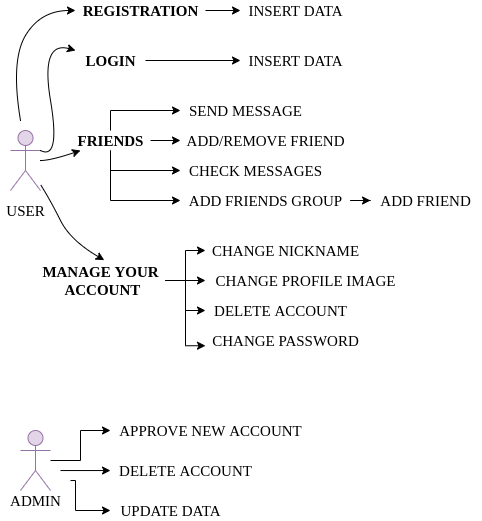

The diagram above was exported from draw.io. Its source (the exported page's mxGraphModel, read from the mxfile embedded in the PNG):
<mxGraphModel dx="2510" dy="1383" grid="1" gridSize="10" guides="1" tooltips="1" connect="1" arrows="1" fold="1" page="1" pageScale="1" pageWidth="850" pageHeight="1100" math="0" shadow="0">
  <root>
    <mxCell id="0" />
    <mxCell id="1" parent="0" />
    <mxCell id="8gGpTaePi1XTPVmqMvqz-1" value="" style="shape=umlActor;verticalLabelPosition=bottom;verticalAlign=top;html=1;outlineConnect=0;labelBackgroundColor=#ffffff;fontFamily=Garamond;fontSize=15;strokeColor=#9673a6;fillColor=#e1d5e7;labelBorderColor=default;fontColor=none;noLabel=1;" vertex="1" parent="1">
      <mxGeometry x="30" y="210" width="30" height="60" as="geometry" />
    </mxCell>
    <mxCell id="8gGpTaePi1XTPVmqMvqz-3" value="USER&lt;br&gt;" style="text;html=1;align=center;verticalAlign=middle;resizable=0;points=[];autosize=1;strokeColor=none;fillColor=none;fontSize=15;fontFamily=Garamond;fontColor=default;" vertex="1" parent="1">
      <mxGeometry x="20" y="280" width="50" height="20" as="geometry" />
    </mxCell>
    <mxCell id="8gGpTaePi1XTPVmqMvqz-16" value="" style="edgeStyle=orthogonalEdgeStyle;rounded=0;orthogonalLoop=1;jettySize=auto;html=1;fontFamily=Garamond;fontSize=15;fontColor=none;" edge="1" parent="1" source="8gGpTaePi1XTPVmqMvqz-4" target="8gGpTaePi1XTPVmqMvqz-5">
      <mxGeometry relative="1" as="geometry" />
    </mxCell>
    <mxCell id="8gGpTaePi1XTPVmqMvqz-4" value="REGISTRATION&lt;br&gt;" style="text;html=1;align=center;verticalAlign=middle;resizable=0;points=[];autosize=1;strokeColor=none;fillColor=none;fontSize=15;fontFamily=Garamond;fontColor=none;fontStyle=1" vertex="1" parent="1">
      <mxGeometry x="95" y="80" width="130" height="20" as="geometry" />
    </mxCell>
    <mxCell id="8gGpTaePi1XTPVmqMvqz-5" value="INSERT DATA&lt;br&gt;" style="text;html=1;align=center;verticalAlign=middle;resizable=0;points=[];autosize=1;strokeColor=none;fillColor=none;fontSize=15;fontFamily=Garamond;fontColor=none;" vertex="1" parent="1">
      <mxGeometry x="260" y="80" width="110" height="20" as="geometry" />
    </mxCell>
    <mxCell id="8gGpTaePi1XTPVmqMvqz-17" value="" style="edgeStyle=orthogonalEdgeStyle;rounded=0;orthogonalLoop=1;jettySize=auto;html=1;fontFamily=Garamond;fontSize=15;fontColor=none;" edge="1" parent="1" source="8gGpTaePi1XTPVmqMvqz-6" target="8gGpTaePi1XTPVmqMvqz-7">
      <mxGeometry relative="1" as="geometry" />
    </mxCell>
    <mxCell id="8gGpTaePi1XTPVmqMvqz-6" value="LOGIN&lt;br&gt;" style="text;html=1;align=center;verticalAlign=middle;resizable=0;points=[];autosize=1;strokeColor=none;fillColor=none;fontSize=15;fontFamily=Garamond;fontColor=none;fontStyle=1" vertex="1" parent="1">
      <mxGeometry x="95" y="130" width="70" height="20" as="geometry" />
    </mxCell>
    <mxCell id="8gGpTaePi1XTPVmqMvqz-7" value="INSERT DATA&lt;br&gt;" style="text;html=1;align=center;verticalAlign=middle;resizable=0;points=[];autosize=1;strokeColor=none;fillColor=none;fontSize=15;fontFamily=Garamond;fontColor=none;" vertex="1" parent="1">
      <mxGeometry x="260" y="130" width="110" height="20" as="geometry" />
    </mxCell>
    <mxCell id="8gGpTaePi1XTPVmqMvqz-18" value="" style="edgeStyle=orthogonalEdgeStyle;rounded=0;orthogonalLoop=1;jettySize=auto;html=1;fontFamily=Garamond;fontSize=15;fontColor=none;" edge="1" parent="1" source="8gGpTaePi1XTPVmqMvqz-9" target="8gGpTaePi1XTPVmqMvqz-11">
      <mxGeometry relative="1" as="geometry" />
    </mxCell>
    <mxCell id="8gGpTaePi1XTPVmqMvqz-19" value="" style="edgeStyle=orthogonalEdgeStyle;rounded=0;orthogonalLoop=1;jettySize=auto;html=1;fontFamily=Garamond;fontSize=15;fontColor=none;" edge="1" parent="1" source="8gGpTaePi1XTPVmqMvqz-9" target="8gGpTaePi1XTPVmqMvqz-10">
      <mxGeometry relative="1" as="geometry">
        <Array as="points">
          <mxPoint x="130" y="190" />
        </Array>
      </mxGeometry>
    </mxCell>
    <mxCell id="8gGpTaePi1XTPVmqMvqz-24" value="" style="edgeStyle=orthogonalEdgeStyle;rounded=0;orthogonalLoop=1;jettySize=auto;html=1;fontFamily=Garamond;fontSize=15;fontColor=none;" edge="1" parent="1" source="8gGpTaePi1XTPVmqMvqz-9" target="8gGpTaePi1XTPVmqMvqz-20">
      <mxGeometry relative="1" as="geometry">
        <Array as="points">
          <mxPoint x="130" y="250" />
        </Array>
      </mxGeometry>
    </mxCell>
    <mxCell id="8gGpTaePi1XTPVmqMvqz-9" value="FRIENDS" style="text;html=1;align=center;verticalAlign=middle;resizable=0;points=[];autosize=1;strokeColor=none;fillColor=none;fontSize=15;fontFamily=Garamond;fontColor=none;fontStyle=1" vertex="1" parent="1">
      <mxGeometry x="90" y="210" width="80" height="20" as="geometry" />
    </mxCell>
    <mxCell id="8gGpTaePi1XTPVmqMvqz-10" value="SEND MESSAGE" style="text;html=1;align=center;verticalAlign=middle;resizable=0;points=[];autosize=1;strokeColor=none;fillColor=none;fontSize=15;fontFamily=Garamond;fontColor=none;" vertex="1" parent="1">
      <mxGeometry x="200" y="180" width="130" height="20" as="geometry" />
    </mxCell>
    <mxCell id="8gGpTaePi1XTPVmqMvqz-11" value="ADD/REMOVE FRIEND" style="text;html=1;align=center;verticalAlign=middle;resizable=0;points=[];autosize=1;strokeColor=none;fillColor=none;fontSize=15;fontFamily=Garamond;fontColor=none;" vertex="1" parent="1">
      <mxGeometry x="200" y="210" width="170" height="20" as="geometry" />
    </mxCell>
    <mxCell id="8gGpTaePi1XTPVmqMvqz-13" value="" style="curved=1;endArrow=classic;html=1;rounded=0;fontFamily=Garamond;fontSize=15;fontColor=none;" edge="1" parent="1" target="8gGpTaePi1XTPVmqMvqz-4">
      <mxGeometry width="50" height="50" relative="1" as="geometry">
        <mxPoint x="40" y="200" as="sourcePoint" />
        <mxPoint x="100" y="90" as="targetPoint" />
        <Array as="points">
          <mxPoint x="30" y="140" />
          <mxPoint x="60" y="90" />
        </Array>
      </mxGeometry>
    </mxCell>
    <mxCell id="8gGpTaePi1XTPVmqMvqz-14" value="" style="curved=1;endArrow=classic;html=1;rounded=0;fontFamily=Garamond;fontSize=15;fontColor=none;exitX=1;exitY=0.3333333333333333;exitDx=0;exitDy=0;exitPerimeter=0;" edge="1" parent="1" source="8gGpTaePi1XTPVmqMvqz-1" target="8gGpTaePi1XTPVmqMvqz-6">
      <mxGeometry width="50" height="50" relative="1" as="geometry">
        <mxPoint x="90" y="290" as="sourcePoint" />
        <mxPoint x="100" y="140" as="targetPoint" />
        <Array as="points">
          <mxPoint x="80" y="240" />
          <mxPoint x="60" y="120" />
        </Array>
      </mxGeometry>
    </mxCell>
    <mxCell id="8gGpTaePi1XTPVmqMvqz-20" value="CHECK MESSAGES&lt;br&gt;" style="text;html=1;align=center;verticalAlign=middle;resizable=0;points=[];autosize=1;strokeColor=none;fillColor=none;fontSize=15;fontFamily=Garamond;fontColor=none;" vertex="1" parent="1">
      <mxGeometry x="200" y="240" width="150" height="20" as="geometry" />
    </mxCell>
    <mxCell id="8gGpTaePi1XTPVmqMvqz-25" value="" style="curved=1;endArrow=classic;html=1;rounded=0;fontFamily=Garamond;fontSize=15;fontColor=none;" edge="1" parent="1" target="8gGpTaePi1XTPVmqMvqz-9">
      <mxGeometry width="50" height="50" relative="1" as="geometry">
        <mxPoint x="60" y="240" as="sourcePoint" />
        <mxPoint x="120" y="240" as="targetPoint" />
        <Array as="points">
          <mxPoint x="70" y="240" />
        </Array>
      </mxGeometry>
    </mxCell>
    <mxCell id="8gGpTaePi1XTPVmqMvqz-31" value="" style="edgeStyle=orthogonalEdgeStyle;rounded=0;orthogonalLoop=1;jettySize=auto;html=1;fontFamily=Garamond;fontSize=15;fontColor=none;" edge="1" parent="1" source="8gGpTaePi1XTPVmqMvqz-26" target="8gGpTaePi1XTPVmqMvqz-27">
      <mxGeometry relative="1" as="geometry">
        <mxPoint x="225" y="360" as="targetPoint" />
      </mxGeometry>
    </mxCell>
    <mxCell id="8gGpTaePi1XTPVmqMvqz-26" value="MANAGE YOUR&lt;br&gt;&amp;nbsp;ACCOUNT" style="text;html=1;align=center;verticalAlign=middle;resizable=0;points=[];autosize=1;strokeColor=none;fillColor=none;fontSize=15;fontFamily=Garamond;fontColor=none;fontStyle=1" vertex="1" parent="1">
      <mxGeometry x="55" y="340" width="130" height="40" as="geometry" />
    </mxCell>
    <mxCell id="8gGpTaePi1XTPVmqMvqz-27" value="CHANGE NICKNAME" style="text;html=1;align=center;verticalAlign=middle;resizable=0;points=[];autosize=1;strokeColor=none;fillColor=none;fontSize=15;fontFamily=Garamond;fontColor=none;" vertex="1" parent="1">
      <mxGeometry x="225" y="320" width="160" height="20" as="geometry" />
    </mxCell>
    <mxCell id="8gGpTaePi1XTPVmqMvqz-28" value="CHANGE PROFILE IMAGE" style="text;html=1;align=center;verticalAlign=middle;resizable=0;points=[];autosize=1;strokeColor=none;fillColor=none;fontSize=15;fontFamily=Garamond;fontColor=none;" vertex="1" parent="1">
      <mxGeometry x="225" y="350" width="200" height="20" as="geometry" />
    </mxCell>
    <mxCell id="8gGpTaePi1XTPVmqMvqz-29" value="DELETE ACCOUNT" style="text;html=1;align=center;verticalAlign=middle;resizable=0;points=[];autosize=1;strokeColor=none;fillColor=none;fontSize=15;fontFamily=Garamond;fontColor=none;" vertex="1" parent="1">
      <mxGeometry x="225" y="380" width="150" height="20" as="geometry" />
    </mxCell>
    <mxCell id="8gGpTaePi1XTPVmqMvqz-30" value="CHANGE PASSWORD" style="text;html=1;align=center;verticalAlign=middle;resizable=0;points=[];autosize=1;strokeColor=none;fillColor=none;fontSize=15;fontFamily=Garamond;fontColor=none;" vertex="1" parent="1">
      <mxGeometry x="225" y="410" width="160" height="20" as="geometry" />
    </mxCell>
    <mxCell id="8gGpTaePi1XTPVmqMvqz-32" value="" style="edgeStyle=orthogonalEdgeStyle;rounded=0;orthogonalLoop=1;jettySize=auto;html=1;fontFamily=Garamond;fontSize=15;fontColor=none;" edge="1" parent="1" source="8gGpTaePi1XTPVmqMvqz-26" target="8gGpTaePi1XTPVmqMvqz-28">
      <mxGeometry relative="1" as="geometry">
        <mxPoint x="195" y="369.9999999999999" as="sourcePoint" />
        <mxPoint x="234.3599999999999" y="339.6200000000001" as="targetPoint" />
      </mxGeometry>
    </mxCell>
    <mxCell id="8gGpTaePi1XTPVmqMvqz-34" value="" style="edgeStyle=orthogonalEdgeStyle;rounded=0;orthogonalLoop=1;jettySize=auto;html=1;fontFamily=Garamond;fontSize=15;fontColor=none;" edge="1" parent="1" source="8gGpTaePi1XTPVmqMvqz-26" target="8gGpTaePi1XTPVmqMvqz-29">
      <mxGeometry relative="1" as="geometry">
        <mxPoint x="205" y="379.9999999999999" as="sourcePoint" />
        <mxPoint x="244.3599999999999" y="349.6200000000001" as="targetPoint" />
      </mxGeometry>
    </mxCell>
    <mxCell id="8gGpTaePi1XTPVmqMvqz-35" value="" style="edgeStyle=orthogonalEdgeStyle;rounded=0;orthogonalLoop=1;jettySize=auto;html=1;fontFamily=Garamond;fontSize=15;fontColor=none;entryX=0;entryY=0.762;entryDx=0;entryDy=0;entryPerimeter=0;" edge="1" parent="1" source="8gGpTaePi1XTPVmqMvqz-26" target="8gGpTaePi1XTPVmqMvqz-30">
      <mxGeometry relative="1" as="geometry">
        <mxPoint x="215" y="389.9999999999999" as="sourcePoint" />
        <mxPoint x="254.3599999999999" y="359.6200000000001" as="targetPoint" />
      </mxGeometry>
    </mxCell>
    <mxCell id="8gGpTaePi1XTPVmqMvqz-36" value="" style="curved=1;endArrow=classic;html=1;rounded=0;fontFamily=Garamond;fontSize=15;fontColor=none;entryX=0.529;entryY=-0.009;entryDx=0;entryDy=0;entryPerimeter=0;" edge="1" parent="1" source="8gGpTaePi1XTPVmqMvqz-1" target="8gGpTaePi1XTPVmqMvqz-26">
      <mxGeometry width="50" height="50" relative="1" as="geometry">
        <mxPoint x="80" y="310" as="sourcePoint" />
        <mxPoint x="130" y="260" as="targetPoint" />
        <Array as="points">
          <mxPoint x="70" y="280" />
          <mxPoint x="90" y="320" />
        </Array>
      </mxGeometry>
    </mxCell>
    <mxCell id="8gGpTaePi1XTPVmqMvqz-40" value="" style="edgeStyle=orthogonalEdgeStyle;rounded=0;orthogonalLoop=1;jettySize=auto;html=1;fontFamily=Garamond;fontSize=15;fontColor=none;" edge="1" parent="1" source="8gGpTaePi1XTPVmqMvqz-37" target="8gGpTaePi1XTPVmqMvqz-39">
      <mxGeometry relative="1" as="geometry" />
    </mxCell>
    <mxCell id="8gGpTaePi1XTPVmqMvqz-37" value="ADD FRIENDS GROUP&lt;br&gt;" style="text;html=1;align=center;verticalAlign=middle;resizable=0;points=[];autosize=1;strokeColor=none;fillColor=none;fontSize=15;fontFamily=Garamond;fontColor=none;" vertex="1" parent="1">
      <mxGeometry x="200" y="270" width="170" height="20" as="geometry" />
    </mxCell>
    <mxCell id="8gGpTaePi1XTPVmqMvqz-38" value="" style="edgeStyle=orthogonalEdgeStyle;rounded=0;orthogonalLoop=1;jettySize=auto;html=1;fontFamily=Garamond;fontSize=15;fontColor=none;" edge="1" parent="1" source="8gGpTaePi1XTPVmqMvqz-9" target="8gGpTaePi1XTPVmqMvqz-37">
      <mxGeometry relative="1" as="geometry">
        <mxPoint x="240" y="369.9999999999999" as="sourcePoint" />
        <mxPoint x="190" y="280" as="targetPoint" />
        <Array as="points">
          <mxPoint x="130" y="280" />
        </Array>
      </mxGeometry>
    </mxCell>
    <mxCell id="8gGpTaePi1XTPVmqMvqz-39" value="ADD FRIEND" style="text;html=1;align=center;verticalAlign=middle;resizable=0;points=[];autosize=1;strokeColor=none;fillColor=none;fontSize=15;fontFamily=Garamond;fontColor=none;" vertex="1" parent="1">
      <mxGeometry x="390" y="270" width="110" height="20" as="geometry" />
    </mxCell>
    <mxCell id="8gGpTaePi1XTPVmqMvqz-46" value="" style="edgeStyle=orthogonalEdgeStyle;rounded=0;orthogonalLoop=1;jettySize=auto;html=1;fontFamily=Garamond;fontSize=15;fontColor=none;entryX=0;entryY=0.5;entryDx=0;entryDy=0;entryPerimeter=0;" edge="1" parent="1" source="8gGpTaePi1XTPVmqMvqz-41" target="8gGpTaePi1XTPVmqMvqz-43">
      <mxGeometry relative="1" as="geometry" />
    </mxCell>
    <mxCell id="8gGpTaePi1XTPVmqMvqz-41" value="" style="shape=umlActor;verticalLabelPosition=bottom;verticalAlign=top;html=1;outlineConnect=0;labelBackgroundColor=#ffffff;fontFamily=Garamond;fontSize=15;strokeColor=#9673a6;fillColor=#e1d5e7;labelBorderColor=default;fontColor=none;noLabel=1;" vertex="1" parent="1">
      <mxGeometry x="40" y="510" width="30" height="60" as="geometry" />
    </mxCell>
    <mxCell id="8gGpTaePi1XTPVmqMvqz-42" value="ADMIN&lt;br&gt;" style="text;html=1;align=center;verticalAlign=middle;resizable=0;points=[];autosize=1;strokeColor=none;fillColor=none;fontSize=15;fontFamily=Garamond;fontColor=none;" vertex="1" parent="1">
      <mxGeometry x="20" y="570" width="70" height="20" as="geometry" />
    </mxCell>
    <mxCell id="8gGpTaePi1XTPVmqMvqz-43" value="APPROVE NEW ACCOUNT" style="text;html=1;align=center;verticalAlign=middle;resizable=0;points=[];autosize=1;strokeColor=none;fillColor=none;fontSize=15;fontFamily=Garamond;fontColor=none;" vertex="1" parent="1">
      <mxGeometry x="130" y="500" width="200" height="20" as="geometry" />
    </mxCell>
    <mxCell id="8gGpTaePi1XTPVmqMvqz-44" value="DELETE ACCOUNT" style="text;html=1;align=center;verticalAlign=middle;resizable=0;points=[];autosize=1;strokeColor=none;fillColor=none;fontSize=15;fontFamily=Garamond;fontColor=none;" vertex="1" parent="1">
      <mxGeometry x="130" y="540" width="150" height="20" as="geometry" />
    </mxCell>
    <mxCell id="8gGpTaePi1XTPVmqMvqz-45" value="UPDATE DATA" style="text;html=1;align=center;verticalAlign=middle;resizable=0;points=[];autosize=1;strokeColor=none;fillColor=none;fontSize=15;fontFamily=Garamond;fontColor=none;" vertex="1" parent="1">
      <mxGeometry x="130" y="580" width="120" height="20" as="geometry" />
    </mxCell>
    <mxCell id="8gGpTaePi1XTPVmqMvqz-47" value="" style="edgeStyle=orthogonalEdgeStyle;rounded=0;orthogonalLoop=1;jettySize=auto;html=1;fontFamily=Garamond;fontSize=15;fontColor=none;" edge="1" parent="1" target="8gGpTaePi1XTPVmqMvqz-44">
      <mxGeometry relative="1" as="geometry">
        <mxPoint x="79.99999999999977" y="550.037037037037" as="sourcePoint" />
        <mxPoint x="110" y="570" as="targetPoint" />
      </mxGeometry>
    </mxCell>
    <mxCell id="8gGpTaePi1XTPVmqMvqz-48" value="" style="edgeStyle=orthogonalEdgeStyle;rounded=0;orthogonalLoop=1;jettySize=auto;html=1;fontFamily=Garamond;fontSize=15;fontColor=none;entryX=0;entryY=0.5;entryDx=0;entryDy=0;entryPerimeter=0;" edge="1" parent="1" target="8gGpTaePi1XTPVmqMvqz-45">
      <mxGeometry relative="1" as="geometry">
        <mxPoint x="89.99999999999977" y="560.037037037037" as="sourcePoint" />
        <mxPoint x="130" y="540" as="targetPoint" />
        <Array as="points">
          <mxPoint x="95" y="560" />
          <mxPoint x="95" y="590" />
        </Array>
      </mxGeometry>
    </mxCell>
  </root>
</mxGraphModel>